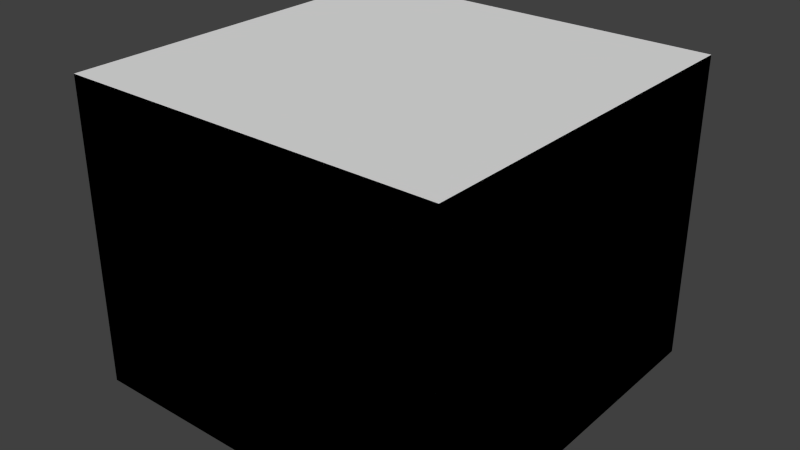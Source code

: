 # Source: test.blend  (saved by Blender 2.69.0; exported with 4.5.12 LTS)
import bpy
from mathutils import Matrix  # noqa: F401  (used for matrix-valued properties, if any)

bpy.ops.wm.read_factory_settings(use_empty=True)
scene = bpy.context.scene
scene.name = 'test_s1'

# ---- collections
col_collection_1 = bpy.data.collections.new('Collection 1'); scene.collection.children.link(col_collection_1)
col_collection_2 = bpy.data.collections.new('Collection 2'); scene.collection.children.link(col_collection_2)
col_collection_3 = bpy.data.collections.new('Collection 3'); scene.collection.children.link(col_collection_3)
col_collection_4 = bpy.data.collections.new('Collection 4'); scene.collection.children.link(col_collection_4)

# ---- materials (node trees are filled in below, after node groups)
mat_inert = bpy.data.materials.new('INERT')
mat_inert.alpha_threshold = 0.0
mat_inert.use_transparent_shadow = False
mat_inert.diffuse_color = (0.8, 0.8, 0.2, 1.0)
mat_inert.roughness = 0.5
mat_inert.line_color = (0.0, 0.0, 0.0, 1.0)
mat_open = bpy.data.materials.new('OPEN')
mat_open.alpha_threshold = 0.0
mat_open.use_transparent_shadow = False
mat_open.diffuse_color = (0.2, 0.8, 0.8, 1.0)
mat_open.roughness = 0.5
mat_open.line_color = (0.0, 0.0, 0.0, 0.2)
mat_burner = bpy.data.materials.new('burner')
mat_burner.alpha_threshold = 0.0
mat_burner.use_transparent_shadow = False
mat_burner.diffuse_color = (0.8, 0.0, 0.0, 1.0)
mat_burner.roughness = 0.5
mat_burner.line_color = (0.0, 0.0, 0.0, 1.0)
mat_glass = bpy.data.materials.new('glass')
mat_glass.alpha_threshold = 0.0
mat_glass.use_transparent_shadow = False
mat_glass.diffuse_color = (0.0, 0.8, 0.8, 1.0)
mat_glass.roughness = 0.5
mat_glass.line_color = (0.0, 0.0, 0.0, 0.5)

# ---- material node trees

# ---- world
world_world = bpy.data.worlds.new('World'); scene.world = world_world
world_world.color = (0.05088, 0.05088, 0.05088)
world_world.use_sun_shadow = False
world_world.sun_shadow_jitter_overblur = 0.0
world_world.cycles.sampling_method = 'MANUAL'
world_world.cycles.sample_map_resolution = 256

# ---- meshes
me_xbs_bbox_004 = bpy.data.meshes.new('xbs_bbox.004')
me_xbs_bbox_004.from_pydata([(-1.0, -1.0, 0.0), (1.5, -1.0, 0.0), (1.5, 1.5, 0.0), (-1.0, 1.5, 0.0)], [], [(0, 1, 2, 3)])
me_xbs_bbox_004.materials.append(mat_inert)
me_xbs_bbox_004.use_remesh_preserve_volume = False
me_xbs_bbox_004.use_remesh_preserve_attributes = False
me_xbs_bbox_004.use_mirror_vertex_groups = False
me_xbs_bbox_004.update()
me_xbs_bbox_003 = bpy.data.meshes.new('xbs_bbox.003')
me_xbs_bbox_003.from_pydata([(-1.0, -1.0, 0.0), (1.5, -1.0, 0.0), (1.5, 1.5, 0.0), (-1.0, 1.5, 0.0), (-1.0, -1.0, 4.0), (1.5, -1.0, 4.0), (1.5, 1.5, 4.0), (-1.0, 1.5, 4.0)], [], [(4, 7, 6, 5), (3, 2, 6, 7), (0, 3, 7, 4), (1, 0, 4, 5), (2, 1, 5, 6)])
me_xbs_bbox_003.materials.append(mat_open)
me_xbs_bbox_003.use_remesh_preserve_volume = False
me_xbs_bbox_003.use_remesh_preserve_attributes = False
me_xbs_bbox_003.use_mirror_vertex_groups = False
me_xbs_bbox_003.update()
me_xbs_bbox = bpy.data.meshes.new('xbs_bbox')
me_xbs_bbox.from_pydata([(-1.0, -1.0, 0.0), (1.5, -1.0, 0.0), (1.5, 1.5, 0.0), (-1.0, 1.5, 0.0), (-1.0, -1.0, 4.088), (1.5, -1.0, 4.088), (1.5, 1.5, 4.088), (-1.0, 1.5, 4.088)], [], [(0, 3, 2, 1), (0, 1, 5, 4), (0, 4, 7, 3), (6, 5, 1, 2), (6, 2, 3, 7), (6, 7, 4, 5)])
me_xbs_bbox.use_remesh_preserve_volume = False
me_xbs_bbox.use_remesh_preserve_attributes = False
me_xbs_bbox.use_mirror_vertex_groups = False
me_xbs_bbox.update()
me_circle = bpy.data.meshes.new('Circle')
me_circle.from_pydata([(0.0, 0.3, 0.0), (-0.05853, 0.2942, 0.0), (-0.1148, 0.2772, 0.0), (-0.1667, 0.2494, 0.0), (-0.2121, 0.2121, 0.0), (-0.2494, 0.1667, 0.0), (-0.2772, 0.1148, 0.0), (-0.2942, 0.05853, 0.0), (-0.3, 2.265e-08, 0.0), (-0.2942, -0.05853, 0.0), (-0.2772, -0.1148, 0.0), (-0.2494, -0.1667, 0.0), (-0.2121, -0.2121, 0.0), (-0.1667, -0.2494, 0.0), (-0.1148, -0.2772, 0.0), (-0.05853, -0.2942, 0.0), (9.775e-08, -0.3, 0.0), (0.05853, -0.2942, 0.0), (0.1148, -0.2772, 0.0), (0.1667, -0.2494, 0.0), (0.2121, -0.2121, 0.0), (0.2494, -0.1667, 0.0), (0.2772, -0.1148, 0.0), (0.2942, -0.05853, 0.0), (0.3, 2.897e-07, 0.0), (0.2942, 0.05853, 0.0), (0.2772, 0.1148, 0.0), (0.2494, 0.1667, 0.0), (0.2121, 0.2121, 0.0), (0.1667, 0.2494, 0.0), (0.1148, 0.2772, 0.0), (0.05853, 0.2942, 0.0), (0.0, 0.3, 0.5), (-0.05853, 0.2942, 0.5), (-0.1148, 0.2772, 0.5), (-0.1667, 0.2494, 0.5), (-0.2121, 0.2121, 0.5), (-0.2494, 0.1667, 0.5), (-0.2772, 0.1148, 0.5), (-0.2942, 0.05853, 0.5), (-0.3, 2.265e-08, 0.5), (-0.2942, -0.05853, 0.5), (-0.2772, -0.1148, 0.5), (-0.2494, -0.1667, 0.5), (-0.2121, -0.2121, 0.5), (-0.1667, -0.2494, 0.5), (-0.1148, -0.2772, 0.5), (-0.05853, -0.2942, 0.5), (9.775e-08, -0.3, 0.5), (0.05853, -0.2942, 0.5), (0.1148, -0.2772, 0.5), (0.1667, -0.2494, 0.5), (0.2121, -0.2121, 0.5), (0.2494, -0.1667, 0.5), (0.2772, -0.1148, 0.5), (0.2942, -0.05853, 0.5), (0.3, 2.897e-07, 0.5), (0.2942, 0.05853, 0.5), (0.2772, 0.1148, 0.5), (0.2494, 0.1667, 0.5), (0.2121, 0.2121, 0.5), (0.1667, 0.2494, 0.5), (0.1148, 0.2772, 0.5), (0.05853, 0.2942, 0.5)], [], [(0, 31, 30, 29, 28, 27, 26, 25, 24, 23, 22, 21, 20, 19, 18, 17, 16, 15, 14, 13, 12, 11, 10, 9, 8, 7, 6, 5, 4, 3, 2, 1), (27, 28, 60, 59), (16, 17, 49, 48), (5, 6, 38, 37), (25, 26, 58, 57), (3, 4, 36, 35), (14, 15, 47, 46), (23, 24, 56, 55), (1, 2, 34, 33), (12, 13, 45, 44), (21, 22, 54, 53), (10, 11, 43, 42), (30, 31, 63, 62), (19, 20, 52, 51), (8, 9, 41, 40), (28, 29, 61, 60), (17, 18, 50, 49), (6, 7, 39, 38), (26, 27, 59, 58), (4, 5, 37, 36), (15, 16, 48, 47), (24, 25, 57, 56), (2, 3, 35, 34), (13, 14, 46, 45), (22, 23, 55, 54), (0, 1, 33, 32), (11, 12, 44, 43), (31, 0, 32, 63), (20, 21, 53, 52), (9, 10, 42, 41), (29, 30, 62, 61), (18, 19, 51, 50), (7, 8, 40, 39), (33, 34, 35, 36, 37, 38, 39, 40, 41, 42, 43, 44, 45, 46, 47, 48, 49, 50, 51, 52, 53, 54, 55, 56, 57, 58, 59, 60, 61, 62, 63, 32)])
me_circle.materials.append(mat_inert)
me_circle.use_remesh_preserve_volume = False
me_circle.use_remesh_preserve_attributes = False
me_circle.use_mirror_vertex_groups = False
me_circle.update()
me_circle_001 = bpy.data.meshes.new('Circle.001')
me_circle_001.from_pydata([(0.0, 0.3, 0.5), (-0.05853, 0.2942, 0.5), (-0.1148, 0.2772, 0.5), (-0.1667, 0.2494, 0.5), (-0.2121, 0.2121, 0.5), (-0.2494, 0.1667, 0.5), (-0.2772, 0.1148, 0.5), (-0.2942, 0.05853, 0.5), (-0.3, 2.265e-08, 0.5), (-0.2942, -0.05853, 0.5), (-0.2772, -0.1148, 0.5), (-0.2494, -0.1667, 0.5), (-0.2121, -0.2121, 0.5), (-0.1667, -0.2494, 0.5), (-0.1148, -0.2772, 0.5), (-0.05853, -0.2942, 0.5), (9.775e-08, -0.3, 0.5), (0.05853, -0.2942, 0.5), (0.1148, -0.2772, 0.5), (0.1667, -0.2494, 0.5), (0.2121, -0.2121, 0.5), (0.2494, -0.1667, 0.5), (0.2772, -0.1148, 0.5), (0.2942, -0.05853, 0.5), (0.3, 2.897e-07, 0.5), (0.2942, 0.05853, 0.5), (0.2772, 0.1148, 0.5), (0.2494, 0.1667, 0.5), (0.2121, 0.2121, 0.5), (0.1667, 0.2494, 0.5), (0.1148, 0.2772, 0.5), (0.05853, 0.2942, 0.5)], [], [(0, 1, 2, 3, 4, 5, 6, 7, 8, 9, 10, 11, 12, 13, 14, 15, 16, 17, 18, 19, 20, 21, 22, 23, 24, 25, 26, 27, 28, 29, 30, 31)])
me_circle_001.materials.append(mat_burner)
me_circle_001.use_remesh_preserve_volume = False
me_circle_001.use_remesh_preserve_attributes = False
me_circle_001.use_mirror_vertex_groups = False
me_circle_001.update()
me_plane_012 = bpy.data.meshes.new('Plane.012')
me_plane_012.from_pydata([(1.0, -0.5, 0.0), (1.0, 0.0, 0.0), (1.0, -0.5, 2.0), (1.0, 0.0, 2.0), (1.0, -0.5, 1.0)], [], [(1, 0, 4, 2, 3)])
me_plane_012.materials.append(mat_glass)
me_plane_012.use_remesh_preserve_volume = False
me_plane_012.use_remesh_preserve_attributes = False
me_plane_012.use_mirror_vertex_groups = False
me_plane_012.update()
me_plane_007 = bpy.data.meshes.new('Plane.007')
me_plane_007.from_pydata([(1.5, -1.5, 2.7), (-1.5, -1.5, 2.7), (-1.5, 1.5, 2.7), (0.75, 1.5, 2.7), (0.0, 1.5, 2.7), (-0.75, 1.5, 2.7), (1.5, -0.75, 2.7), (1.5, 0.0, 2.7), (1.5, 0.75, 2.7), (1.5, -1.5, 2.6), (-1.5, -1.5, 2.6), (-1.5, 1.5, 2.6), (0.75, 1.5, 2.6), (0.0, 1.5, 2.6), (-0.75, 1.5, 2.6), (1.5, -0.75, 2.6), (1.5, 0.0, 2.6), (1.5, 0.75, 2.6)], [], [(0, 6, 7, 8, 3, 4, 5, 2, 1), (10, 11, 14, 13, 12, 17, 16, 15, 9), (0, 1, 10, 9), (2, 5, 14, 11), (1, 2, 11, 10), (4, 3, 12, 13), (5, 4, 13, 14), (6, 0, 9, 15), (8, 7, 16, 17), (7, 6, 15, 16), (3, 8, 17, 12)])
me_plane_007.materials.append(mat_inert)
me_plane_007.use_remesh_preserve_volume = False
me_plane_007.use_remesh_preserve_attributes = False
me_plane_007.use_mirror_vertex_groups = False
me_plane_007.update()
me_plane_004 = bpy.data.meshes.new('Plane.004')
me_plane_004.from_pydata([(1.0, -1.0, 0.0), (-1.0, -1.0, 0.0), (-1.0, 1.0, 0.0), (0.5667, 1.0, 0.0), (0.0, 1.0, 0.0), (-0.5, 1.0, 0.0), (1.0, -0.5, 0.0), (1.0, 0.0, 0.0), (1.0, 0.5667, 0.0), (1.0, -1.0, 2.0), (-1.0, -1.0, 2.0), (-1.0, 1.0, 2.0), (0.5667, 1.0, 2.0), (0.0, 1.0, 2.0), (-0.5, 1.0, 2.0), (1.0, -0.5, 2.0), (1.0, 0.0, 2.0), (1.0, 0.5667, 2.0), (1.0, -0.5, 1.0), (1.0, -1.0, 1.0), (-0.5, 1.0, 1.0), (0.0, 1.0, 1.0), (0.5667, 1.0, 1.0), (-1.0, 1.0, 1.0), (-1.0, -1.0, 1.0), (1.0, -1.0, 2.7), (-1.0, -1.0, 2.7), (-1.0, 1.0, 2.7), (0.5667, 1.0, 2.7), (0.0, 1.0, 2.7), (-0.5, 1.0, 2.7), (1.0, -0.5, 2.7), (1.0, 0.0, 2.7), (1.0, 0.5667, 2.7), (0.9, -0.9, 0.0), (-0.9, -0.9, 0.0), (-0.9, 0.9, 0.0), (0.5667, 0.9, 0.0), (0.0, 0.9, 0.0), (-0.5, 0.9, 0.0), (0.9, -0.5, 0.0), (0.9, 0.0, 0.0), (0.9, 0.5667, 0.0), (0.9, -0.9, 2.0), (-0.9, -0.9, 2.0), (-0.9, 0.9, 2.0), (0.5667, 0.9, 2.0), (0.0, 0.9, 2.0), (-0.5, 0.9, 2.0), (0.9, -0.5, 2.0), (0.9, 0.0, 2.0), (0.9, 0.5667, 2.0), (0.9, -0.5, 1.0), (0.9, -0.9, 1.0), (-0.5, 0.9, 1.0), (0.0, 0.9, 1.0), (0.5667, 0.9, 1.0), (-0.9, 0.9, 1.0), (-0.9, -0.9, 1.0), (0.9, -0.9, 2.7), (-0.9, -0.9, 2.7), (-0.9, 0.9, 2.7), (0.5667, 0.9, 2.7), (0.0, 0.9, 2.7), (-0.5, 0.9, 2.7), (0.9, -0.5, 2.7), (0.9, 0.0, 2.7), (0.9, 0.5667, 2.7)], [], [(8, 17, 16, 7), (18, 15, 9, 19), (15, 16, 32, 31), (21, 13, 12, 22), (23, 24, 10, 11), (20, 23, 11, 14), (19, 9, 10, 24), (6, 18, 19, 0), (5, 20, 21, 4), (4, 21, 22, 3), (2, 1, 24, 23), (5, 2, 23, 20), (0, 19, 24, 1), (17, 33, 32, 16), (9, 15, 31, 25), (14, 30, 29, 13), (12, 13, 29, 28), (11, 10, 26, 27), (14, 11, 27, 30), (10, 9, 25, 26), (41, 50, 51, 42), (53, 43, 49, 52), (65, 66, 50, 49), (56, 46, 47, 55), (45, 44, 58, 57), (48, 45, 57, 54), (58, 44, 43, 53), (34, 53, 52, 40), (38, 55, 54, 39), (37, 56, 55, 38), (57, 58, 35, 36), (54, 57, 36, 39), (35, 58, 53, 34), (50, 66, 67, 51), (59, 65, 49, 43), (47, 63, 64, 48), (62, 63, 47, 46), (61, 60, 44, 45), (64, 61, 45, 48), (60, 59, 43, 44), (0, 1, 35, 34), (2, 5, 39, 36), (1, 2, 36, 35), (4, 3, 37, 38), (5, 4, 38, 39), (6, 0, 34, 40), (8, 7, 41, 42), (14, 13, 47, 48), (17, 8, 42, 51), (7, 16, 50, 41), (18, 6, 40, 52), (13, 21, 55, 47), (22, 12, 46, 56), (16, 15, 49, 50), (15, 18, 52, 49), (20, 14, 48, 54), (3, 22, 56, 37), (21, 20, 54, 55), (26, 25, 59, 60), (30, 27, 61, 64), (27, 26, 60, 61), (28, 29, 63, 62), (29, 30, 64, 63), (25, 31, 65, 59), (32, 33, 67, 66), (31, 32, 66, 65), (33, 17, 51, 67), (12, 28, 62, 46)])
me_plane_004.materials.append(mat_inert)
me_plane_004.use_remesh_preserve_volume = False
me_plane_004.use_remesh_preserve_attributes = False
me_plane_004.use_mirror_vertex_groups = False
me_plane_004.update()
me_plane_006 = bpy.data.meshes.new('Plane.006')
me_plane_006.from_pydata([(1.002, 0.4995, 2.611), (1.252, 0.5665, 2.615), (1.435, 0.7495, 2.617), (1.502, 0.9995, 2.617), (1.435, 1.249, 2.614), (1.252, 1.432, 2.61), (1.002, 1.499, 2.606), (0.7517, 1.432, 2.602), (0.5687, 1.249, 2.6), (0.5017, 0.9994, 2.6), (0.9999, 0.5001, 2.711), (1.25, 0.567, 2.715), (1.433, 0.7501, 2.717), (1.5, 1.0, 2.717), (1.433, 1.25, 2.714), (1.25, 1.433, 2.71), (0.9999, 1.5, 2.706), (0.75, 1.433, 2.702), (0.567, 1.25, 2.7), (0.5, 1.0, 2.7)], [], [(6, 5, 4, 3, 2, 1, 0, 9, 8, 7), (17, 18, 19, 10, 11, 12, 13, 14, 15, 16), (6, 7, 17, 16), (8, 9, 19, 18), (3, 4, 14, 13), (5, 6, 16, 15), (0, 1, 11, 10), (7, 8, 18, 17), (4, 5, 15, 14), (2, 3, 13, 12), (1, 2, 12, 11), (9, 0, 10, 19)])
me_plane_006.materials.append(mat_inert)
me_plane_006.use_remesh_preserve_volume = False
me_plane_006.use_remesh_preserve_attributes = False
me_plane_006.use_mirror_vertex_groups = False
me_plane_006.update()
me_plane_005 = bpy.data.meshes.new('Plane.005')
me_plane_005.from_pydata([(0.974, 0.5966, 2.711), (1.2, 0.6535, 2.715), (1.2, 0.6537, 0.01504), (0.974, 0.5966, 0.01119), (1.346, 0.8001, 0.01711), (1.346, 0.8, 2.717), (1.4, 1.0, 2.717), (1.4, 1.0, 0.01686), (1.346, 1.2, 2.714), (1.341, 1.212, 1.96), (1.341, 1.212, 1.04), (1.346, 1.2, 0.01435), (1.368, 1.105, 1.854), (1.368, 1.105, 1.146), (1.39, 1.025, 1.691), (1.39, 1.025, 1.309), (1.397, 0.9966, 1.5), (1.212, 1.341, 1.04), (1.2, 1.346, 0.01025), (1.181, 1.361, 1.038), (1.361, 1.181, 1.038), (1.271, 1.271, 1.0), (1.2, 1.347, 2.71), (1.361, 1.181, 1.962), (1.212, 1.341, 1.96), (1.181, 1.361, 1.962), (1.271, 1.271, 2.0), (0.9997, 1.4, 2.706), (1.0, 1.4, 0.005665), (1.106, 1.368, 1.854), (1.106, 1.368, 1.146), (1.025, 1.39, 1.691), (1.025, 1.39, 1.309), (0.9967, 1.397, 1.5), (0.7998, 1.346, 2.702), (0.8001, 1.346, 0.00182), (0.6536, 1.2, 2.7), (0.6536, 1.2, -0.0002529), (0.5966, 0.9741, 2.7), (0.5966, 0.9741, 0.0), (0.9999, 0.5001, 2.711), (1.25, 0.567, 2.715), (1.25, 0.567, 0.01504), (0.9999, 0.5001, 0.01119), (1.433, 0.7501, 0.01711), (1.433, 0.7501, 2.717), (1.5, 1.0, 2.717), (1.5, 1.0, 0.01686), (1.433, 1.25, 2.714), (1.433, 1.25, 1.96), (1.433, 1.25, 1.04), (1.433, 1.25, 0.01435), (1.465, 1.131, 1.854), (1.465, 1.131, 1.146), (1.486, 1.051, 1.691), (1.486, 1.051, 1.309), (1.494, 1.022, 1.5), (1.25, 1.433, 1.04), (1.25, 1.433, 0.01025), (1.251, 1.432, 1.038), (1.432, 1.251, 1.038), (1.341, 1.341, 1.0), (1.25, 1.433, 2.71), (1.432, 1.251, 1.962), (1.25, 1.433, 1.96), (1.251, 1.432, 1.962), (1.341, 1.341, 2.0), (0.9999, 1.5, 2.706), (0.9999, 1.5, 0.005665), (1.131, 1.465, 1.854), (1.131, 1.465, 1.146), (1.051, 1.486, 1.691), (1.051, 1.486, 1.309), (1.023, 1.494, 1.5), (0.75, 1.433, 2.702), (0.75, 1.433, 0.00182), (0.567, 1.25, 2.7), (0.567, 1.25, -0.0002529), (0.5, 1.0, 2.7), (0.5, 1.0, 0.0)], [], [(0, 1, 2, 3), (4, 2, 1, 5), (4, 5, 6, 7), (7, 16, 15), (7, 6, 16), (6, 14, 16), (15, 13, 7), (6, 12, 14), (10, 11, 7, 13), (6, 8, 9, 12), (22, 26, 23), (22, 25, 26), (22, 24, 25), (9, 8, 22, 23), (11, 21, 19), (11, 20, 21), (11, 10, 20), (17, 18, 11, 19), (33, 31, 27), (27, 28, 33), (28, 32, 33), (28, 30, 32), (31, 29, 27), (28, 18, 17, 30), (24, 22, 27, 29), (28, 27, 34, 35), (35, 34, 36, 37), (39, 37, 36, 38), (43, 42, 41, 40), (45, 41, 42, 44), (47, 46, 45, 44), (55, 56, 47), (56, 46, 47), (56, 54, 46), (47, 53, 55), (54, 52, 46), (53, 47, 51, 50), (52, 49, 48, 46), (63, 66, 62), (66, 65, 62), (65, 64, 62), (63, 62, 48, 49), (59, 61, 51), (61, 60, 51), (60, 50, 51), (59, 51, 58, 57), (67, 71, 73), (73, 68, 67), (73, 72, 68), (72, 70, 68), (67, 69, 71), (70, 57, 58, 68), (69, 67, 62, 64), (75, 74, 67, 68), (77, 76, 74, 75), (78, 76, 77, 79), (7, 11, 51, 47), (4, 7, 47, 44), (34, 27, 67, 74), (18, 28, 68, 58), (37, 39, 79, 77), (33, 32, 72, 73), (15, 16, 56, 55), (38, 36, 76, 78), (17, 19, 59, 57), (8, 6, 46, 48), (29, 31, 71, 69), (3, 2, 42, 43), (10, 13, 53, 50), (0, 3, 43, 40), (11, 18, 58, 51), (32, 30, 70, 72), (27, 22, 62, 67), (1, 0, 40, 41), (26, 25, 65, 66), (23, 26, 66, 63), (35, 37, 77, 75), (36, 34, 74, 76), (14, 12, 52, 54), (39, 38, 78, 79), (16, 14, 54, 56), (30, 17, 57, 70), (25, 24, 64, 65), (13, 15, 55, 53), (24, 29, 69, 64), (19, 21, 61, 59), (22, 8, 48, 62), (12, 9, 49, 52), (9, 23, 63, 49), (2, 4, 44, 42), (31, 33, 73, 71), (28, 35, 75, 68), (6, 5, 45, 46), (5, 1, 41, 45), (21, 20, 60, 61), (20, 10, 50, 60)])
me_plane_005.materials.append(mat_inert)
me_plane_005.use_remesh_preserve_volume = False
me_plane_005.use_remesh_preserve_attributes = False
me_plane_005.use_mirror_vertex_groups = False
me_plane_005.update()
me_plane_011 = bpy.data.meshes.new('Plane.011')
me_plane_011.from_pydata([(-1.0, -1.0, 2.4), (1.267, 1.267, 2.4), (0.6667, -1.0, 2.4), (-1.0, 0.6667, 2.4)], [(0, 1), (0, 2), (0, 3)], [])
me_plane_011.materials.append(None)
me_plane_011.use_remesh_preserve_volume = False
me_plane_011.use_remesh_preserve_attributes = False
me_plane_011.use_mirror_vertex_groups = False
me_plane_011.update()
me_plane_010 = bpy.data.meshes.new('Plane.010')
me_plane_010.from_pydata([(-1.0, 1.0, 0.1), (-1.0, 1.0, 2.5), (-1.0, 1.0, 0.3), (-1.0, 1.0, 0.5), (-1.0, 1.0, 0.7), (-1.0, 1.0, 0.9), (-1.0, 1.0, 1.1), (-1.0, 1.0, 1.3), (-1.0, 1.0, 1.5), (-1.0, 1.0, 1.7), (-1.0, 1.0, 1.9), (-1.0, 1.0, 2.1), (-1.0, 1.0, 2.3)], [(12, 1), (2, 0), (3, 2), (4, 3), (5, 4), (6, 5), (7, 6), (8, 7), (9, 8), (10, 9), (11, 10), (12, 11)], [])
me_plane_010.materials.append(mat_burner)
me_plane_010.use_remesh_preserve_volume = False
me_plane_010.use_remesh_preserve_attributes = False
me_plane_010.use_mirror_vertex_groups = False
me_plane_010.update()

# ---- objects
ob_00_domain = bpy.data.objects.new('00 Domain', None)
ob_d1_bc_base = bpy.data.objects.new('d1 bc base', me_xbs_bbox_004)
ob_d1_bc = bpy.data.objects.new('d1 bc', me_xbs_bbox_003)
ob_d1 = bpy.data.objects.new('d1', me_xbs_bbox)
ob_01_burner_s1 = bpy.data.objects.new('01 Burner s1', None)
ob_burner_base_s1 = bpy.data.objects.new('Burner base s1', me_circle)
ob_burner_top_s1 = bpy.data.objects.new('Burner top s1', me_circle_001)
ob_02_building = bpy.data.objects.new('02 Building', None)
ob_glass_door = bpy.data.objects.new('glass door', me_plane_012)
ob_roof = bpy.data.objects.new('roof', me_plane_007)
ob_walls = bpy.data.objects.new('walls', me_plane_004)
ob_tower_roof = bpy.data.objects.new('tower roof', me_plane_006)
ob_tower = bpy.data.objects.new('tower', me_plane_005)
ob_05_output = bpy.data.objects.new('05 Output', None)
ob_bd = bpy.data.objects.new('bd', me_plane_011)
ob_tc = bpy.data.objects.new('tc', me_plane_010)

# ---- transforms, parenting, visibility, modifiers, constraints
ob_00_domain.location = (0.0, 0.0, 0.0)
ob_00_domain.empty_image_offset = (0.0, 0.0)
ob_00_domain.lineart.crease_threshold = 0.0
ob_d1_bc_base.parent = ob_00_domain
ob_d1_bc_base.location = (0.0, 0.0, 0.0)
ob_d1_bc_base.scale = (2.0, 2.0, 1.0)
ob_d1_bc_base.show_transparent = True
ob_d1_bc_base.lineart.crease_threshold = 0.0
ob_d1_bc.parent = ob_00_domain
ob_d1_bc.location = (0.0, 0.0, 0.0)
ob_d1_bc.scale = (2.0, 2.0, 1.0)
ob_d1_bc.show_transparent = True
ob_d1_bc.lineart.crease_threshold = 0.0
ob_d1.parent = ob_00_domain
ob_d1.location = (0.0, 0.0, 0.0)
ob_d1.scale = (2.0, 2.0, 0.9785)
ob_d1.display_type = 'WIRE'
ob_d1.lineart.crease_threshold = 0.0
ob_01_burner_s1.location = (0.0, 0.0, 0.0)
ob_01_burner_s1.empty_image_offset = (0.0, 0.0)
ob_01_burner_s1.lineart.crease_threshold = 0.0
ob_burner_base_s1.parent = ob_01_burner_s1
ob_burner_base_s1.location = (0.0, 0.0, 0.0)
ob_burner_base_s1.scale = (1.333, 1.333, 1.2)
ob_burner_base_s1.lineart.crease_threshold = 0.0
ob_burner_top_s1.parent = ob_01_burner_s1
ob_burner_top_s1.location = (0.0, 0.0, 0.1016)
ob_burner_top_s1.lineart.crease_threshold = 0.0
ob_02_building.location = (0.0, 0.0, 0.0)
ob_02_building.empty_image_offset = (0.0, 0.0)
ob_02_building.lineart.crease_threshold = 0.0
ob_glass_door.parent = ob_02_building
ob_glass_door.location = (-0.05, 0.0553, 0.0)
ob_glass_door.scale = (1.5, 1.8, 1.05)
ob_glass_door.show_transparent = True
ob_glass_door.lineart.crease_threshold = 0.0
ob_roof.parent = ob_02_building
ob_roof.location = (0.0, 0.0, 0.0)
ob_roof.lineart.crease_threshold = 0.0
ob_walls.parent = ob_02_building
ob_walls.location = (0.0, 0.0, 0.0)
ob_walls.scale = (1.5, 1.5, 1.0)
ob_walls.lineart.crease_threshold = 0.0
ob_tower_roof.parent = ob_02_building
ob_tower_roof.location = (0.0, 0.0, 0.0)
ob_tower_roof.scale = (1.5, 1.5, 1.0)
ob_tower_roof.lineart.crease_threshold = 0.0
ob_tower.parent = ob_02_building
ob_tower.location = (0.0, 0.0, 0.0)
ob_tower.scale = (1.5, 1.5, 1.0)
ob_tower.lineart.crease_threshold = 0.0
ob_05_output.location = (0.0, 0.0, 0.0)
ob_05_output.empty_image_offset = (0.0, 0.0)
ob_05_output.lineart.crease_threshold = 0.0
ob_bd.parent = ob_05_output
ob_bd.location = (0.0, 0.0, 0.0)
ob_bd.scale = (1.5, 1.5, 1.0)
ob_bd.lineart.crease_threshold = 0.0
ob_tc.parent = ob_05_output
ob_tc.location = (-0.5, 0.5, 0.0)
ob_tc.scale = (0.5, 0.5, 1.0)
ob_tc.lineart.crease_threshold = 0.0

# ---- collection membership
col_collection_1.objects.link(ob_00_domain)
col_collection_1.objects.link(ob_d1_bc_base)
col_collection_1.objects.link(ob_d1_bc)
col_collection_1.objects.link(ob_d1)
col_collection_2.objects.link(ob_01_burner_s1)
col_collection_2.objects.link(ob_burner_base_s1)
col_collection_2.objects.link(ob_burner_top_s1)
col_collection_3.objects.link(ob_02_building)
col_collection_3.objects.link(ob_glass_door)
col_collection_3.objects.link(ob_roof)
col_collection_3.objects.link(ob_walls)
col_collection_3.objects.link(ob_tower_roof)
col_collection_3.objects.link(ob_tower)
col_collection_4.objects.link(ob_05_output)
col_collection_4.objects.link(ob_bd)
col_collection_4.objects.link(ob_tc)

# ---- scene / render settings (as saved in the file)
scene.frame_start = 1; scene.frame_end = 250; scene.frame_set(1)
scene.render.engine = 'BLENDER_EEVEE_NEXT'
scene.render.image_settings.compression = 90
scene.render.resolution_percentage = 50
scene.render.dither_intensity = 0.0
scene.cycles.use_denoising = False
scene.cycles.samples = 10
scene.cycles.sampling_pattern = 'TABULATED_SOBOL'
scene.cycles.light_sampling_threshold = 0.0
scene.cycles.use_adaptive_sampling = False
scene.cycles.use_light_tree = False
scene.cycles.blur_glossy = 0.0
scene.cycles.volume_bounces = 1
scene.cycles.pixel_filter_type = 'GAUSSIAN'
scene.cycles.sample_clamp_indirect = 0.0
scene.view_settings.view_transform = 'Standard'
bpy.context.view_layer.update()

# ---- added for rendering (the .blend has no active camera and no usable light): camera, sun
cam_auto = bpy.data.cameras.new('AutoCamera')
cam_auto.lens = 50.0
cam_auto.sensor_width = 36.0
cam_auto.clip_end = 1000.0
ob_auto_camera = bpy.data.objects.new('AutoCamera', cam_auto)
scene.collection.objects.link(ob_auto_camera)
ob_auto_camera.location = (8.01667, -8.52001, 8.01321)
ob_auto_camera.rotation_euler = (1.09748, -7.21219e-08, 0.694738)
scene.camera = ob_auto_camera
light_auto_sun = bpy.data.lights.new('AutoSun', 'SUN')
light_auto_sun.energy = 3.0
light_auto_sun.angle = 0.0523599
ob_auto_sun = bpy.data.objects.new('AutoSun', light_auto_sun)
scene.collection.objects.link(ob_auto_sun)
ob_auto_sun.rotation_euler = (0.872665, 0.174533, 0.523599)
bpy.context.view_layer.update()
